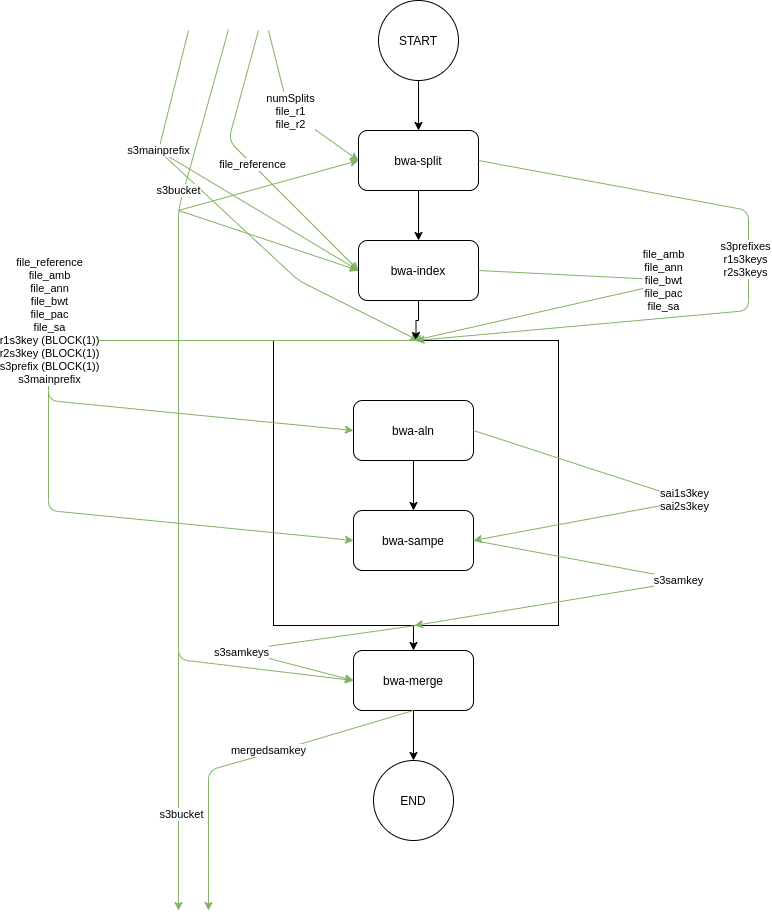

The diagram above was exported from draw.io. Its source (the exported page's mxGraphModel, read from the mxfile embedded in the PNG):
<mxGraphModel dx="1730" dy="913" grid="1" gridSize="10" guides="1" tooltips="1" connect="1" arrows="1" fold="1" page="1" pageScale="1" pageWidth="850" pageHeight="1100" math="0" shadow="0">
  <root>
    <mxCell id="0" />
    <mxCell id="1" parent="0" />
    <mxCell id="WgAYnLNQyWZAsgJGCHAh-2" value="" style="endArrow=classic;html=1;fillColor=#d5e8d4;strokeColor=#82b366;" edge="1" parent="1">
      <mxGeometry width="50" height="50" relative="1" as="geometry">
        <mxPoint x="170" y="160" as="sourcePoint" />
        <mxPoint x="430" y="350" as="targetPoint" />
        <Array as="points">
          <mxPoint x="310" y="290" />
        </Array>
      </mxGeometry>
    </mxCell>
    <mxCell id="8-2M8Rw457k7Nv8jO4gB-5" style="edgeStyle=orthogonalEdgeStyle;rounded=0;orthogonalLoop=1;jettySize=auto;html=1;exitX=0.5;exitY=1;exitDx=0;exitDy=0;" parent="1" source="8-2M8Rw457k7Nv8jO4gB-1" target="8-2M8Rw457k7Nv8jO4gB-4" edge="1">
      <mxGeometry relative="1" as="geometry" />
    </mxCell>
    <mxCell id="8-2M8Rw457k7Nv8jO4gB-1" value="bwa-split" style="rounded=1;whiteSpace=wrap;html=1;" parent="1" vertex="1">
      <mxGeometry x="370" y="140" width="120" height="60" as="geometry" />
    </mxCell>
    <mxCell id="8-2M8Rw457k7Nv8jO4gB-3" style="edgeStyle=orthogonalEdgeStyle;rounded=0;orthogonalLoop=1;jettySize=auto;html=1;exitX=0.5;exitY=1;exitDx=0;exitDy=0;" parent="1" source="8-2M8Rw457k7Nv8jO4gB-2" target="8-2M8Rw457k7Nv8jO4gB-1" edge="1">
      <mxGeometry relative="1" as="geometry" />
    </mxCell>
    <mxCell id="8-2M8Rw457k7Nv8jO4gB-2" value="START" style="ellipse;whiteSpace=wrap;html=1;aspect=fixed;" parent="1" vertex="1">
      <mxGeometry x="390" y="10" width="80" height="80" as="geometry" />
    </mxCell>
    <mxCell id="8-2M8Rw457k7Nv8jO4gB-9" style="edgeStyle=orthogonalEdgeStyle;rounded=0;orthogonalLoop=1;jettySize=auto;html=1;exitX=0.5;exitY=1;exitDx=0;exitDy=0;" parent="1" source="8-2M8Rw457k7Nv8jO4gB-4" target="8-2M8Rw457k7Nv8jO4gB-6" edge="1">
      <mxGeometry relative="1" as="geometry" />
    </mxCell>
    <mxCell id="8-2M8Rw457k7Nv8jO4gB-4" value="bwa-index" style="rounded=1;whiteSpace=wrap;html=1;" parent="1" vertex="1">
      <mxGeometry x="370" y="250" width="120" height="60" as="geometry" />
    </mxCell>
    <mxCell id="8-2M8Rw457k7Nv8jO4gB-13" style="edgeStyle=orthogonalEdgeStyle;rounded=0;orthogonalLoop=1;jettySize=auto;html=1;exitX=0.5;exitY=1;exitDx=0;exitDy=0;entryX=0.5;entryY=0;entryDx=0;entryDy=0;" parent="1" source="8-2M8Rw457k7Nv8jO4gB-6" target="8-2M8Rw457k7Nv8jO4gB-11" edge="1">
      <mxGeometry relative="1" as="geometry" />
    </mxCell>
    <mxCell id="8-2M8Rw457k7Nv8jO4gB-6" value="" style="whiteSpace=wrap;html=1;aspect=fixed;" parent="1" vertex="1">
      <mxGeometry x="285" y="350" width="285" height="285" as="geometry" />
    </mxCell>
    <mxCell id="8-2M8Rw457k7Nv8jO4gB-10" style="edgeStyle=orthogonalEdgeStyle;rounded=0;orthogonalLoop=1;jettySize=auto;html=1;exitX=0.5;exitY=1;exitDx=0;exitDy=0;entryX=0.5;entryY=0;entryDx=0;entryDy=0;" parent="1" source="8-2M8Rw457k7Nv8jO4gB-7" target="8-2M8Rw457k7Nv8jO4gB-8" edge="1">
      <mxGeometry relative="1" as="geometry" />
    </mxCell>
    <mxCell id="8-2M8Rw457k7Nv8jO4gB-7" value="bwa-aln&lt;span style=&quot;color: rgba(0 , 0 , 0 , 0) ; font-family: monospace ; font-size: 0px&quot;&gt;%3CmxGraphModel%3E%3Croot%3E%3CmxCell%20id%3D%220%22%2F%3E%3CmxCell%20id%3D%221%22%20parent%3D%220%22%2F%3E%3CmxCell%20id%3D%222%22%20value%3D%22bwa-index%22%20style%3D%22rounded%3D1%3BwhiteSpace%3Dwrap%3Bhtml%3D1%3B%22%20vertex%3D%221%22%20parent%3D%221%22%3E%3CmxGeometry%20x%3D%22370%22%20y%3D%22270%22%20width%3D%22120%22%20height%3D%2260%22%20as%3D%22geometry%22%2F%3E%3C%2FmxCell%3E%3C%2Froot%3E%3C%2FmxGraphModel%3E&lt;/span&gt;" style="rounded=1;whiteSpace=wrap;html=1;" parent="1" vertex="1">
      <mxGeometry x="365" y="410" width="120" height="60" as="geometry" />
    </mxCell>
    <mxCell id="8-2M8Rw457k7Nv8jO4gB-8" value="bwa-sampe" style="rounded=1;whiteSpace=wrap;html=1;" parent="1" vertex="1">
      <mxGeometry x="365" y="520" width="120" height="60" as="geometry" />
    </mxCell>
    <mxCell id="8-2M8Rw457k7Nv8jO4gB-14" style="edgeStyle=orthogonalEdgeStyle;rounded=0;orthogonalLoop=1;jettySize=auto;html=1;exitX=0.5;exitY=1;exitDx=0;exitDy=0;entryX=0.5;entryY=0;entryDx=0;entryDy=0;" parent="1" source="8-2M8Rw457k7Nv8jO4gB-11" target="8-2M8Rw457k7Nv8jO4gB-12" edge="1">
      <mxGeometry relative="1" as="geometry" />
    </mxCell>
    <mxCell id="8-2M8Rw457k7Nv8jO4gB-11" value="bwa-merge" style="rounded=1;whiteSpace=wrap;html=1;" parent="1" vertex="1">
      <mxGeometry x="365" y="660" width="120" height="60" as="geometry" />
    </mxCell>
    <mxCell id="8-2M8Rw457k7Nv8jO4gB-12" value="END" style="ellipse;whiteSpace=wrap;html=1;aspect=fixed;" parent="1" vertex="1">
      <mxGeometry x="385" y="770" width="80" height="80" as="geometry" />
    </mxCell>
    <mxCell id="8-2M8Rw457k7Nv8jO4gB-16" value="numSplits&lt;br&gt;file_r1&lt;br&gt;file_r2" style="endArrow=classic;html=1;entryX=0;entryY=0.5;entryDx=0;entryDy=0;fillColor=#d5e8d4;strokeColor=#82b366;" parent="1" target="8-2M8Rw457k7Nv8jO4gB-1" edge="1">
      <mxGeometry relative="1" as="geometry">
        <mxPoint x="280" y="40" as="sourcePoint" />
        <mxPoint x="570" y="49.5" as="targetPoint" />
        <Array as="points">
          <mxPoint x="300" y="120" />
        </Array>
      </mxGeometry>
    </mxCell>
    <mxCell id="8-2M8Rw457k7Nv8jO4gB-18" value="file_reference" style="endArrow=classic;html=1;entryX=0;entryY=0.5;entryDx=0;entryDy=0;fillColor=#d5e8d4;strokeColor=#82b366;" parent="1" target="8-2M8Rw457k7Nv8jO4gB-4" edge="1">
      <mxGeometry relative="1" as="geometry">
        <mxPoint x="270" y="40" as="sourcePoint" />
        <mxPoint x="300" y="200" as="targetPoint" />
        <Array as="points">
          <mxPoint x="240" y="150" />
        </Array>
      </mxGeometry>
    </mxCell>
    <mxCell id="8-2M8Rw457k7Nv8jO4gB-21" value="s3bucket" style="endArrow=classic;html=1;fillColor=#d5e8d4;strokeColor=#82b366;entryX=0;entryY=0.5;entryDx=0;entryDy=0;" parent="1" target="8-2M8Rw457k7Nv8jO4gB-11" edge="1">
      <mxGeometry x="-0.5854" y="-5" relative="1" as="geometry">
        <mxPoint x="240" y="39" as="sourcePoint" />
        <mxPoint x="365" y="689" as="targetPoint" />
        <Array as="points">
          <mxPoint x="190" y="219" />
          <mxPoint x="190" y="669" />
        </Array>
        <mxPoint as="offset" />
      </mxGeometry>
    </mxCell>
    <mxCell id="8-2M8Rw457k7Nv8jO4gB-22" value="" style="endArrow=classic;html=1;entryX=0;entryY=0.5;entryDx=0;entryDy=0;fillColor=#d5e8d4;strokeColor=#82b366;" parent="1" target="8-2M8Rw457k7Nv8jO4gB-1" edge="1">
      <mxGeometry width="50" height="50" relative="1" as="geometry">
        <mxPoint x="190" y="220" as="sourcePoint" />
        <mxPoint x="570" y="280" as="targetPoint" />
      </mxGeometry>
    </mxCell>
    <mxCell id="8-2M8Rw457k7Nv8jO4gB-23" value="" style="endArrow=classic;html=1;entryX=0;entryY=0.5;entryDx=0;entryDy=0;fillColor=#d5e8d4;strokeColor=#82b366;" parent="1" target="8-2M8Rw457k7Nv8jO4gB-4" edge="1">
      <mxGeometry width="50" height="50" relative="1" as="geometry">
        <mxPoint x="190" y="220" as="sourcePoint" />
        <mxPoint x="380" y="180" as="targetPoint" />
      </mxGeometry>
    </mxCell>
    <mxCell id="8-2M8Rw457k7Nv8jO4gB-26" value="s3prefixes&lt;br&gt;r1s3keys&lt;br&gt;r2s3keys" style="endArrow=classic;html=1;entryX=0.5;entryY=0;entryDx=0;entryDy=0;fillColor=#d5e8d4;strokeColor=#82b366;exitX=1;exitY=0.5;exitDx=0;exitDy=0;" parent="1" source="8-2M8Rw457k7Nv8jO4gB-1" target="8-2M8Rw457k7Nv8jO4gB-6" edge="1">
      <mxGeometry x="-0.0883" y="-3" relative="1" as="geometry">
        <mxPoint x="580" y="170" as="sourcePoint" />
        <mxPoint x="580" y="280" as="targetPoint" />
        <Array as="points">
          <mxPoint x="760" y="220" />
          <mxPoint x="760" y="320" />
        </Array>
        <mxPoint as="offset" />
      </mxGeometry>
    </mxCell>
    <mxCell id="8-2M8Rw457k7Nv8jO4gB-27" value="file_amb&lt;br&gt;file_ann&lt;br&gt;file_bwt&lt;br&gt;file_pac&lt;br&gt;file_sa" style="endArrow=classic;html=1;fillColor=#d5e8d4;strokeColor=#82b366;exitX=1;exitY=0.5;exitDx=0;exitDy=0;" parent="1" edge="1">
      <mxGeometry x="-0.0883" y="-3" relative="1" as="geometry">
        <mxPoint x="490" y="280" as="sourcePoint" />
        <mxPoint x="425" y="350" as="targetPoint" />
        <Array as="points">
          <mxPoint x="690" y="290" />
        </Array>
        <mxPoint as="offset" />
      </mxGeometry>
    </mxCell>
    <mxCell id="8-2M8Rw457k7Nv8jO4gB-29" value="sai1s3key&lt;br&gt;sai2s3key" style="endArrow=classic;html=1;fillColor=#d5e8d4;strokeColor=#82b366;exitX=1;exitY=0.5;exitDx=0;exitDy=0;entryX=1;entryY=0.5;entryDx=0;entryDy=0;" parent="1" source="8-2M8Rw457k7Nv8jO4gB-7" target="8-2M8Rw457k7Nv8jO4gB-8" edge="1">
      <mxGeometry relative="1" as="geometry">
        <mxPoint x="590" y="460" as="sourcePoint" />
        <mxPoint x="600" y="520" as="targetPoint" />
        <Array as="points">
          <mxPoint x="700" y="510" />
        </Array>
      </mxGeometry>
    </mxCell>
    <mxCell id="8-2M8Rw457k7Nv8jO4gB-31" value="file_reference&lt;br&gt;file_amb&lt;br&gt;file_ann&lt;br&gt;file_bwt&lt;br&gt;file_pac&lt;br&gt;file_sa&lt;br&gt;r1s3key (BLOCK(1))&lt;br&gt;r2s3key (BLOCK(1))&lt;br&gt;s3prefix (BLOCK(1))&lt;br&gt;s3mainprefix&lt;br&gt;" style="endArrow=classic;html=1;fillColor=#d5e8d4;strokeColor=#82b366;exitX=0.5;exitY=0;exitDx=0;exitDy=0;entryX=0;entryY=0.5;entryDx=0;entryDy=0;" parent="1" source="8-2M8Rw457k7Nv8jO4gB-6" target="8-2M8Rw457k7Nv8jO4gB-7" edge="1">
      <mxGeometry x="0.0014" y="-20" relative="1" as="geometry">
        <mxPoint x="-140" y="440" as="sourcePoint" />
        <mxPoint x="60" y="600" as="targetPoint" />
        <Array as="points">
          <mxPoint x="60" y="350" />
          <mxPoint x="60" y="410" />
        </Array>
        <mxPoint as="offset" />
      </mxGeometry>
    </mxCell>
    <mxCell id="8-2M8Rw457k7Nv8jO4gB-32" value="" style="endArrow=classic;html=1;entryX=0;entryY=0.5;entryDx=0;entryDy=0;fillColor=#d5e8d4;strokeColor=#82b366;" parent="1" target="8-2M8Rw457k7Nv8jO4gB-8" edge="1">
      <mxGeometry width="50" height="50" relative="1" as="geometry">
        <mxPoint x="60" y="400" as="sourcePoint" />
        <mxPoint x="90" y="540" as="targetPoint" />
        <Array as="points">
          <mxPoint x="60" y="520" />
        </Array>
      </mxGeometry>
    </mxCell>
    <mxCell id="8-2M8Rw457k7Nv8jO4gB-34" value="s3samkeys" style="endArrow=classic;html=1;fillColor=#d5e8d4;strokeColor=#82b366;exitX=0.5;exitY=1;exitDx=0;exitDy=0;entryX=0;entryY=0.5;entryDx=0;entryDy=0;" parent="1" source="8-2M8Rw457k7Nv8jO4gB-6" target="8-2M8Rw457k7Nv8jO4gB-11" edge="1">
      <mxGeometry x="0.1903" y="2" relative="1" as="geometry">
        <mxPoint x="500" y="650" as="sourcePoint" />
        <mxPoint x="360" y="690" as="targetPoint" />
        <Array as="points">
          <mxPoint x="250" y="660" />
        </Array>
        <mxPoint as="offset" />
      </mxGeometry>
    </mxCell>
    <mxCell id="8-2M8Rw457k7Nv8jO4gB-36" value="s3samkey" style="endArrow=classic;html=1;fillColor=#d5e8d4;strokeColor=#82b366;exitX=1;exitY=0.5;exitDx=0;exitDy=0;" parent="1" edge="1">
      <mxGeometry x="-0.0791" y="-2" relative="1" as="geometry">
        <mxPoint x="485" y="550" as="sourcePoint" />
        <mxPoint x="426" y="635" as="targetPoint" />
        <Array as="points">
          <mxPoint x="700" y="590" />
        </Array>
        <mxPoint as="offset" />
      </mxGeometry>
    </mxCell>
    <mxCell id="8-2M8Rw457k7Nv8jO4gB-38" value="mergedsamkey" style="endArrow=classic;html=1;fillColor=#d5e8d4;strokeColor=#82b366;exitX=0.5;exitY=1;exitDx=0;exitDy=0;" parent="1" source="8-2M8Rw457k7Nv8jO4gB-11" edge="1">
      <mxGeometry x="-0.1492" y="-3" relative="1" as="geometry">
        <mxPoint x="430" y="730" as="sourcePoint" />
        <mxPoint x="220" y="920" as="targetPoint" />
        <Array as="points">
          <mxPoint x="290" y="760" />
          <mxPoint x="220" y="780" />
          <mxPoint x="220" y="880" />
        </Array>
        <mxPoint as="offset" />
      </mxGeometry>
    </mxCell>
    <mxCell id="8-2M8Rw457k7Nv8jO4gB-39" value="" style="endArrow=classic;html=1;fillColor=#d5e8d4;strokeColor=#82b366;" parent="1" edge="1">
      <mxGeometry width="50" height="50" relative="1" as="geometry">
        <mxPoint x="190" y="660" as="sourcePoint" />
        <mxPoint x="190" y="920" as="targetPoint" />
      </mxGeometry>
    </mxCell>
    <mxCell id="8-2M8Rw457k7Nv8jO4gB-40" value="s3bucket" style="edgeLabel;html=1;align=center;verticalAlign=middle;resizable=0;points=[];" parent="8-2M8Rw457k7Nv8jO4gB-39" vertex="1" connectable="0">
      <mxGeometry x="0.26" y="2" relative="1" as="geometry">
        <mxPoint as="offset" />
      </mxGeometry>
    </mxCell>
    <mxCell id="WgAYnLNQyWZAsgJGCHAh-1" value="s3mainprefix" style="endArrow=classic;html=1;fillColor=#d5e8d4;strokeColor=#82b366;" edge="1" parent="1">
      <mxGeometry x="-0.3069" relative="1" as="geometry">
        <mxPoint x="200" y="40" as="sourcePoint" />
        <mxPoint x="370" y="280" as="targetPoint" />
        <Array as="points">
          <mxPoint x="170" y="160" />
        </Array>
        <mxPoint as="offset" />
      </mxGeometry>
    </mxCell>
  </root>
</mxGraphModel>